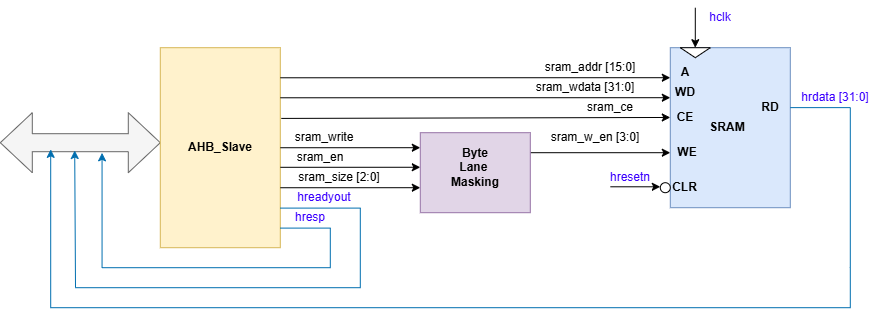

The diagram above was exported from draw.io. Its source (the exported page's mxGraphModel, read from the mxfile embedded in the PNG):
<mxGraphModel dx="1075" dy="1708" grid="1" gridSize="10" guides="1" tooltips="1" connect="1" arrows="1" fold="1" page="1" pageScale="1" pageWidth="827" pageHeight="1169" math="0" shadow="0">
  <root>
    <mxCell id="0" />
    <mxCell id="1" parent="0" />
    <mxCell id="-g3eiqJspF0IecYdIT_Q-4" parent="1" style="shape=doubleArrow;whiteSpace=wrap;html=1;fillColor=#f5f5f5;fontColor=#333333;strokeColor=#666666;" value="" vertex="1">
      <mxGeometry height="60" width="160" x="60" y="85" as="geometry" />
    </mxCell>
    <mxCell id="-g3eiqJspF0IecYdIT_Q-5" parent="1" style="rounded=0;whiteSpace=wrap;html=1;fillColor=#fff2cc;strokeColor=#d6b656;" value="" vertex="1">
      <mxGeometry height="200" width="120" x="220" y="20" as="geometry" />
    </mxCell>
    <mxCell id="-g3eiqJspF0IecYdIT_Q-10" parent="1" style="rounded=0;whiteSpace=wrap;html=1;fillColor=#dae8fc;strokeColor=#6c8ebf;" value="" vertex="1">
      <mxGeometry height="160" width="120" x="730" y="20" as="geometry" />
    </mxCell>
    <mxCell id="-g3eiqJspF0IecYdIT_Q-16" edge="1" parent="1" style="endArrow=classic;html=1;rounded=0;exitX=1;exitY=0.131;exitDx=0;exitDy=0;exitPerimeter=0;entryX=0;entryY=0.25;entryDx=0;entryDy=0;" value="">
      <mxGeometry height="50" relative="1" width="50" as="geometry">
        <mxPoint x="340" y="120.03999999999999" as="sourcePoint" />
        <mxPoint x="480" y="120" as="targetPoint" />
      </mxGeometry>
    </mxCell>
    <mxCell id="-g3eiqJspF0IecYdIT_Q-17" edge="1" parent="1" style="endArrow=classic;html=1;rounded=0;exitX=1;exitY=0.131;exitDx=0;exitDy=0;exitPerimeter=0;entryX=0;entryY=0.25;entryDx=0;entryDy=0;" value="">
      <mxGeometry height="50" relative="1" width="50" as="geometry">
        <mxPoint x="340" y="139.60999999999999" as="sourcePoint" />
        <mxPoint x="480" y="139.57" as="targetPoint" />
      </mxGeometry>
    </mxCell>
    <mxCell id="-g3eiqJspF0IecYdIT_Q-18" edge="1" parent="1" style="endArrow=classic;html=1;rounded=0;exitX=1;exitY=0.131;exitDx=0;exitDy=0;exitPerimeter=0;entryX=0;entryY=0.25;entryDx=0;entryDy=0;" value="">
      <mxGeometry height="50" relative="1" width="50" as="geometry">
        <mxPoint x="340" y="160.04" as="sourcePoint" />
        <mxPoint x="480" y="160" as="targetPoint" />
      </mxGeometry>
    </mxCell>
    <mxCell id="-g3eiqJspF0IecYdIT_Q-23" edge="1" parent="1" style="endArrow=classic;html=1;rounded=0;entryX=0;entryY=0.5;entryDx=0;entryDy=0;" target="-g3eiqJspF0IecYdIT_Q-43" value="">
      <mxGeometry height="50" relative="1" width="50" as="geometry">
        <mxPoint x="755" y="-20" as="sourcePoint" />
        <mxPoint x="760" y="-10.159999999999997" as="targetPoint" />
      </mxGeometry>
    </mxCell>
    <mxCell id="-g3eiqJspF0IecYdIT_Q-24" edge="1" parent="1" style="endArrow=classic;html=1;rounded=0;exitX=1;exitY=0.188;exitDx=0;exitDy=0;exitPerimeter=0;" value="">
      <mxGeometry height="50" relative="1" width="50" as="geometry">
        <mxPoint x="340" y="50.07999999999993" as="sourcePoint" />
        <mxPoint x="730" y="50" as="targetPoint" />
      </mxGeometry>
    </mxCell>
    <mxCell id="-g3eiqJspF0IecYdIT_Q-25" edge="1" parent="1" style="endArrow=classic;html=1;rounded=0;exitX=1;exitY=0.313;exitDx=0;exitDy=0;exitPerimeter=0;" value="">
      <mxGeometry height="50" relative="1" width="50" as="geometry">
        <mxPoint x="340" y="70.07999999999993" as="sourcePoint" />
        <mxPoint x="730" y="70" as="targetPoint" />
      </mxGeometry>
    </mxCell>
    <mxCell id="-g3eiqJspF0IecYdIT_Q-26" edge="1" parent="1" style="endArrow=classic;html=1;rounded=0;exitX=1.008;exitY=0.442;exitDx=0;exitDy=0;exitPerimeter=0;" value="">
      <mxGeometry height="50" relative="1" width="50" as="geometry">
        <mxPoint x="340.96000000000004" y="90.72000000000003" as="sourcePoint" />
        <mxPoint x="730" y="89.75999999999999" as="targetPoint" />
      </mxGeometry>
    </mxCell>
    <mxCell id="-g3eiqJspF0IecYdIT_Q-27" edge="1" parent="1" source="QBzuch1dUddkKXVplqra-2" style="endArrow=classic;html=1;rounded=0;exitX=1;exitY=0.25;exitDx=0;exitDy=0;" value="">
      <mxGeometry height="50" relative="1" width="50" as="geometry">
        <mxPoint x="630" y="125.16000000000003" as="sourcePoint" />
        <mxPoint x="730" y="125" as="targetPoint" />
      </mxGeometry>
    </mxCell>
    <mxCell id="-g3eiqJspF0IecYdIT_Q-28" parent="1" style="text;html=1;whiteSpace=wrap;strokeColor=none;fillColor=none;align=center;verticalAlign=middle;rounded=0;" value="&lt;span style=&quot;color: rgb(59, 0, 255);&quot;&gt;hclk&lt;/span&gt;" vertex="1">
      <mxGeometry height="20" width="60" x="750" y="-20" as="geometry" />
    </mxCell>
    <mxCell id="-g3eiqJspF0IecYdIT_Q-29" parent="1" style="text;html=1;whiteSpace=wrap;strokeColor=none;fillColor=none;align=center;verticalAlign=middle;rounded=0;" value="&lt;span style=&quot;color: rgb(59, 0, 255);&quot;&gt;hresetn&lt;/span&gt;" vertex="1">
      <mxGeometry height="20" width="60" x="660" y="140" as="geometry" />
    </mxCell>
    <mxCell id="-g3eiqJspF0IecYdIT_Q-30" edge="1" parent="1" style="endArrow=classic;html=1;rounded=0;" value="">
      <mxGeometry height="50" relative="1" width="50" as="geometry">
        <mxPoint x="670" y="159.09" as="sourcePoint" />
        <mxPoint x="720" y="159.09" as="targetPoint" />
      </mxGeometry>
    </mxCell>
    <mxCell id="-g3eiqJspF0IecYdIT_Q-32" parent="1" style="ellipse;whiteSpace=wrap;html=1;aspect=fixed;" value="" vertex="1">
      <mxGeometry height="10" width="10" x="720" y="155" as="geometry" />
    </mxCell>
    <mxCell id="-g3eiqJspF0IecYdIT_Q-33" parent="1" style="text;html=1;whiteSpace=wrap;strokeColor=none;fillColor=none;align=center;verticalAlign=middle;rounded=0;" value="sram_addr [15:0]" vertex="1">
      <mxGeometry height="20" width="100" x="600" y="30" as="geometry" />
    </mxCell>
    <mxCell id="-g3eiqJspF0IecYdIT_Q-36" parent="1" style="text;html=1;whiteSpace=wrap;strokeColor=none;fillColor=none;align=center;verticalAlign=middle;rounded=0;" value="sram_wdata [31:0]" vertex="1">
      <mxGeometry height="20" width="110" x="590" y="50" as="geometry" />
    </mxCell>
    <mxCell id="-g3eiqJspF0IecYdIT_Q-39" parent="1" style="text;html=1;whiteSpace=wrap;strokeColor=none;fillColor=none;align=center;verticalAlign=middle;rounded=0;" value="sram_w_en [3:0]" vertex="1">
      <mxGeometry height="20" width="110" x="600" y="100" as="geometry" />
    </mxCell>
    <mxCell id="-g3eiqJspF0IecYdIT_Q-40" parent="1" style="text;html=1;whiteSpace=wrap;strokeColor=none;fillColor=none;align=center;verticalAlign=middle;rounded=0;" value="sram_ce" vertex="1">
      <mxGeometry height="20" width="60" x="640" y="70" as="geometry" />
    </mxCell>
    <mxCell id="-g3eiqJspF0IecYdIT_Q-41" edge="1" parent="1" style="endArrow=classic;html=1;rounded=0;entryX=0.315;entryY=0.611;entryDx=0;entryDy=0;entryPerimeter=0;fillColor=#1ba1e2;strokeColor=#006EAF;" target="-g3eiqJspF0IecYdIT_Q-4" value="">
      <mxGeometry height="50" relative="1" width="50" as="geometry">
        <Array as="points">
          <mxPoint x="910" y="79.92" />
          <mxPoint x="910" y="240" />
          <mxPoint x="910" y="280" />
          <mxPoint x="110.4" y="280" />
        </Array>
        <mxPoint x="850" y="79.92000000000002" as="sourcePoint" />
        <mxPoint x="950" y="79.75999999999999" as="targetPoint" />
      </mxGeometry>
    </mxCell>
    <mxCell id="-g3eiqJspF0IecYdIT_Q-42" parent="1" style="text;html=1;whiteSpace=wrap;strokeColor=none;fillColor=none;align=center;verticalAlign=middle;rounded=0;" value="&lt;span style=&quot;color: rgb(59, 0, 255);&quot;&gt;hrdata [31:0]&lt;/span&gt;" vertex="1">
      <mxGeometry height="30" width="110" x="840" y="55" as="geometry" />
    </mxCell>
    <mxCell id="-g3eiqJspF0IecYdIT_Q-43" parent="1" style="triangle;whiteSpace=wrap;html=1;rotation=90;" value="" vertex="1">
      <mxGeometry height="30" width="10" x="750" y="10" as="geometry" />
    </mxCell>
    <mxCell id="-g3eiqJspF0IecYdIT_Q-44" parent="1" style="text;html=1;whiteSpace=wrap;strokeColor=none;fillColor=none;align=center;verticalAlign=middle;rounded=0;fontStyle=1" value="A" vertex="1">
      <mxGeometry height="10" width="30" x="730" y="40" as="geometry" />
    </mxCell>
    <mxCell id="-g3eiqJspF0IecYdIT_Q-45" parent="1" style="text;html=1;whiteSpace=wrap;strokeColor=none;fillColor=none;align=center;verticalAlign=middle;rounded=0;fontStyle=1" value="WD" vertex="1">
      <mxGeometry height="10" width="30" x="730" y="60" as="geometry" />
    </mxCell>
    <mxCell id="-g3eiqJspF0IecYdIT_Q-46" parent="1" style="text;html=1;whiteSpace=wrap;strokeColor=none;fillColor=none;align=center;verticalAlign=middle;rounded=0;fontStyle=1" value="WE" vertex="1">
      <mxGeometry height="10" width="30" x="732.5" y="120" as="geometry" />
    </mxCell>
    <mxCell id="-g3eiqJspF0IecYdIT_Q-47" parent="1" style="text;html=1;whiteSpace=wrap;strokeColor=none;fillColor=none;align=center;verticalAlign=middle;rounded=0;fontStyle=1" value="CE" vertex="1">
      <mxGeometry height="10" width="30" x="730" y="85" as="geometry" />
    </mxCell>
    <mxCell id="-g3eiqJspF0IecYdIT_Q-48" parent="1" style="text;html=1;whiteSpace=wrap;strokeColor=none;fillColor=none;align=center;verticalAlign=middle;rounded=0;fontStyle=1" value="RD" vertex="1">
      <mxGeometry height="10" width="60" x="800" y="75" as="geometry" />
    </mxCell>
    <mxCell id="-g3eiqJspF0IecYdIT_Q-49" parent="1" style="text;html=1;whiteSpace=wrap;strokeColor=none;fillColor=none;align=center;verticalAlign=middle;rounded=0;fontStyle=1" value="CLR" vertex="1">
      <mxGeometry height="10" width="25" x="732.5" y="155" as="geometry" />
    </mxCell>
    <mxCell id="QBzuch1dUddkKXVplqra-2" parent="1" style="rounded=0;whiteSpace=wrap;html=1;fillColor=#e1d5e7;strokeColor=#9673a6;" value="" vertex="1">
      <mxGeometry height="80" width="110" x="480" y="105" as="geometry" />
    </mxCell>
    <mxCell id="QBzuch1dUddkKXVplqra-3" parent="1" style="text;html=1;whiteSpace=wrap;strokeColor=none;fillColor=none;align=center;verticalAlign=middle;rounded=0;" value="&lt;b&gt;Byte Lane&amp;nbsp;&lt;/b&gt;&lt;div&gt;&lt;b&gt;Masking&lt;/b&gt;&lt;/div&gt;" vertex="1">
      <mxGeometry height="30" width="60" x="505" y="125" as="geometry" />
    </mxCell>
    <mxCell id="QBzuch1dUddkKXVplqra-4" parent="1" style="text;html=1;whiteSpace=wrap;strokeColor=none;fillColor=none;align=center;verticalAlign=middle;rounded=0;" value="sram_write" vertex="1">
      <mxGeometry height="20" width="60" x="354" y="100" as="geometry" />
    </mxCell>
    <mxCell id="QBzuch1dUddkKXVplqra-5" parent="1" style="text;html=1;whiteSpace=wrap;strokeColor=none;fillColor=none;align=center;verticalAlign=middle;rounded=0;" value="sram_en" vertex="1">
      <mxGeometry height="20" width="60" x="350" y="120" as="geometry" />
    </mxCell>
    <mxCell id="QBzuch1dUddkKXVplqra-6" parent="1" style="text;html=1;whiteSpace=wrap;strokeColor=none;fillColor=none;align=center;verticalAlign=middle;rounded=0;" value="sram_size [2:0]" vertex="1">
      <mxGeometry height="20" width="90" x="354" y="140" as="geometry" />
    </mxCell>
    <mxCell id="QBzuch1dUddkKXVplqra-9" parent="1" style="text;html=1;whiteSpace=wrap;strokeColor=none;fillColor=none;align=center;verticalAlign=middle;rounded=0;" value="&lt;b&gt;AHB_Slave&lt;/b&gt;" vertex="1">
      <mxGeometry height="30" width="60" x="250" y="105" as="geometry" />
    </mxCell>
    <mxCell id="QBzuch1dUddkKXVplqra-10" parent="1" style="text;html=1;whiteSpace=wrap;strokeColor=none;fillColor=none;align=center;verticalAlign=middle;rounded=0;" value="&lt;b&gt;SRAM&lt;/b&gt;" vertex="1">
      <mxGeometry height="30" width="60" x="757.5" y="85" as="geometry" />
    </mxCell>
    <mxCell id="QBzuch1dUddkKXVplqra-11" edge="1" parent="1" style="endArrow=classic;html=1;rounded=0;entryX=0.636;entryY=0.669;entryDx=0;entryDy=0;entryPerimeter=0;fillColor=#1ba1e2;strokeColor=#006EAF;" target="-g3eiqJspF0IecYdIT_Q-4" value="">
      <mxGeometry height="50" relative="1" width="50" as="geometry">
        <Array as="points">
          <mxPoint x="390" y="200.4" />
          <mxPoint x="390" y="240" />
          <mxPoint x="161.76" y="240" />
        </Array>
        <mxPoint x="340" y="200.4" as="sourcePoint" />
        <mxPoint x="570" y="220" as="targetPoint" />
      </mxGeometry>
    </mxCell>
    <mxCell id="QBzuch1dUddkKXVplqra-12" edge="1" parent="1" style="endArrow=classic;html=1;rounded=0;entryX=0.465;entryY=0.63;entryDx=0;entryDy=0;entryPerimeter=0;fillColor=#1ba1e2;strokeColor=#006EAF;" target="-g3eiqJspF0IecYdIT_Q-4" value="">
      <mxGeometry height="50" relative="1" width="50" as="geometry">
        <Array as="points">
          <mxPoint x="420" y="180.4" />
          <mxPoint x="420" y="260" />
          <mxPoint x="135.2" y="260" />
        </Array>
        <mxPoint x="340" y="180.4" as="sourcePoint" />
        <mxPoint x="500" y="210" as="targetPoint" />
      </mxGeometry>
    </mxCell>
    <mxCell id="QBzuch1dUddkKXVplqra-13" parent="1" style="text;html=1;whiteSpace=wrap;strokeColor=none;fillColor=none;align=center;verticalAlign=middle;rounded=0;" value="&lt;span style=&quot;color: rgb(59, 0, 255);&quot;&gt;hresp&lt;/span&gt;" vertex="1">
      <mxGeometry height="20" width="60" x="340" y="180" as="geometry" />
    </mxCell>
    <mxCell id="QBzuch1dUddkKXVplqra-14" parent="1" style="text;html=1;whiteSpace=wrap;strokeColor=none;fillColor=none;align=center;verticalAlign=middle;rounded=0;" value="&lt;span style=&quot;color: rgb(59, 0, 255);&quot;&gt;hreadyout&lt;/span&gt;" vertex="1">
      <mxGeometry height="20" width="60" x="354" y="160" as="geometry" />
    </mxCell>
  </root>
</mxGraphModel>